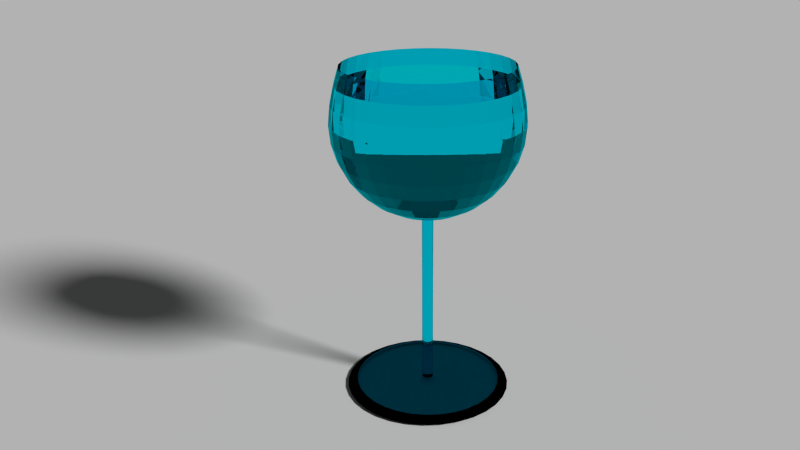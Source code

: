 # Source: glass.blend  (saved by Blender 2.76.0; exported with 4.5.12 LTS)
import bpy
from mathutils import Matrix  # noqa: F401  (used for matrix-valued properties, if any)

bpy.ops.wm.read_factory_settings(use_empty=True)
scene = bpy.context.scene
scene.name = 'Scene'

# ---- collections
col_collection_1 = bpy.data.collections.new('Collection 1'); scene.collection.children.link(col_collection_1)

# ---- materials (node trees are filled in below, after node groups)
mat_material_001 = bpy.data.materials.new('Material.001')
mat_material_001.alpha_threshold = 0.0
mat_material_001.roughness = 0.5

# ---- material node trees
mat_material_001.use_nodes = True; mat_material_001.node_tree.nodes.clear()
_N = mat_material_001.node_tree.nodes; _L = mat_material_001.node_tree.links
n0 = _N.new('ShaderNodeOutputMaterial'); n0.name = 'Material Output'; n0.location = (300, 300)
n1 = _N.new('ShaderNodeBsdfGlass'); n1.name = 'Glass BSDF'; n1.location = (10, 300)
n1.distribution = 'BECKMANN'
n1.inputs[0].default_value = (0.0, 0.8771, 1.0, 1.0)
n1.inputs[2].default_value = 1.45
_L.new(n1.outputs[0], n0.inputs[0])
n0.is_active_output = True

# ---- world
world_world = bpy.data.worlds.new('World'); scene.world = world_world
world_world.color = (0.05088, 0.05088, 0.05088)
world_world.use_sun_shadow = False
world_world.sun_shadow_jitter_overblur = 0.0
world_world.cycles.sampling_method = 'MANUAL'
world_world.cycles.sample_map_resolution = 256

# ---- cameras
cam_camera = bpy.data.cameras.new('Camera')
cam_camera.clip_end = 100.0
cam_camera.lens = 35.0
cam_camera.sensor_width = 32.0
cam_camera.sensor_height = 18.0
cam_camera.ortho_scale = 7.314
cam_camera.dof.focus_distance = 0.0

# ---- lights
light_lamp = bpy.data.lights.new('Lamp', 'SUN')
light_lamp.transmission_factor = 0.0
light_lamp.cutoff_distance = 30.0
light_lamp.angle = 0.1993
light_lamp.energy = 3.0
light_lamp.shadow_buffer_clip_start = 1.001
light_lamp.shadow_soft_size = 0.1
light_lamp.shadow_cascade_max_distance = 1000.0
light_lamp.cycles.use_multiple_importance_sampling = False

# ---- meshes
me_plane = bpy.data.meshes.new('Plane')
me_plane.from_pydata([(-1.0, -1.0, 0.0), (1.0, -1.0, 0.0), (-1.0, 1.0, 0.0), (1.0, 1.0, 0.0)], [], [(0, 1, 3, 2)])
me_plane.use_remesh_preserve_volume = False
me_plane.use_remesh_preserve_attributes = False
me_plane.use_mirror_vertex_groups = False
me_plane.update()
me_cylinder = bpy.data.meshes.new('Cylinder')
me_cylinder.from_pydata([(0.0, 1.0, -1.0), (0.0, 1.0, 1.0), (0.1951, 0.9808, -1.0), (0.1951, 0.9808, 1.0), (0.3827, 0.9239, -1.0), (0.3827, 0.9239, 1.0), (0.5556, 0.8315, -1.0), (0.5556, 0.8315, 1.0), (0.7071, 0.7071, -1.0), (0.7071, 0.7071, 1.0), (0.8315, 0.5556, -1.0), (0.8315, 0.5556, 1.0), (0.9239, 0.3827, -1.0), (0.9239, 0.3827, 1.0), (0.9808, 0.1951, -1.0), (0.9808, 0.1951, 1.0), (1.0, 7.55e-08, -1.0), (1.0, 7.55e-08, 1.0), (0.9808, -0.1951, -1.0), (0.9808, -0.1951, 1.0), (0.9239, -0.3827, -1.0), (0.9239, -0.3827, 1.0), (0.8315, -0.5556, -1.0), (0.8315, -0.5556, 1.0), (0.7071, -0.7071, -1.0), (0.7071, -0.7071, 1.0), (0.5556, -0.8315, -1.0), (0.5556, -0.8315, 1.0), (0.3827, -0.9239, -1.0), (0.3827, -0.9239, 1.0), (0.1951, -0.9808, -1.0), (0.1951, -0.9808, 1.0), (-3.258e-07, -1.0, -1.0), (-3.258e-07, -1.0, 1.0), (-0.1951, -0.9808, -1.0), (-0.1951, -0.9808, 1.0), (-0.3827, -0.9239, -1.0), (-0.3827, -0.9239, 1.0), (-0.5556, -0.8315, -1.0), (-0.5556, -0.8315, 1.0), (-0.7071, -0.7071, -1.0), (-0.7071, -0.7071, 1.0), (-0.8315, -0.5556, -1.0), (-0.8315, -0.5556, 1.0), (-0.9239, -0.3827, -1.0), (-0.9239, -0.3827, 1.0), (-0.9808, -0.1951, -1.0), (-0.9808, -0.1951, 1.0), (-1.0, 9.656e-07, -1.0), (-1.0, 9.656e-07, 1.0), (-0.9808, 0.1951, -1.0), (-0.9808, 0.1951, 1.0), (-0.9239, 0.3827, -1.0), (-0.9239, 0.3827, 1.0), (-0.8315, 0.5556, -1.0), (-0.8315, 0.5556, 1.0), (-0.7071, 0.7071, -1.0), (-0.7071, 0.7071, 1.0), (-0.5556, 0.8315, -1.0), (-0.5556, 0.8315, 1.0), (-0.3827, 0.9239, -1.0), (-0.3827, 0.9239, 1.0), (-0.1951, 0.9808, -1.0), (-0.1951, 0.9808, 1.0), (-1.437e-06, 13.1, -1.0), (2.556, 12.85, -1.0), (5.013, 12.1, -1.0), (7.278, 10.89, -1.0), (9.263, 9.263, -1.0), (10.89, 7.278, -1.0), (12.1, 5.013, -1.0), (12.85, 2.556, -1.0), (13.1, -2.459e-06, -1.0), (12.85, -2.556, -1.0), (12.1, -5.013, -1.0), (10.89, -7.278, -1.0), (9.263, -9.263, -1.0), (7.278, -10.89, -1.0), (5.013, -12.1, -1.0), (2.556, -12.85, -1.0), (-5.705e-06, -13.1, -1.0), (-2.556, -12.85, -1.0), (-5.013, -12.1, -1.0), (-7.278, -10.89, -1.0), (-9.263, -9.263, -1.0), (-10.89, -7.278, -1.0), (-12.1, -5.013, -1.0), (-12.85, -2.556, -1.0), (-13.1, 9.201e-06, -1.0), (-12.85, 2.556, -1.0), (-12.1, 5.013, -1.0), (-10.89, 7.278, -1.0), (-9.263, 9.263, -1.0), (-7.278, 10.89, -1.0), (-5.013, 12.1, -1.0), (-2.556, 12.85, -1.0), (-1.437e-06, 13.1, -1.048), (2.556, 12.85, -1.048), (5.013, 12.1, -1.048), (7.278, 10.89, -1.048), (9.263, 9.263, -1.048), (10.89, 7.278, -1.048), (12.1, 5.013, -1.048), (12.85, 2.556, -1.048), (13.1, -2.459e-06, -1.048), (12.85, -2.556, -1.048), (12.1, -5.013, -1.048), (10.89, -7.278, -1.048), (9.263, -9.263, -1.048), (7.278, -10.89, -1.048), (5.013, -12.1, -1.048), (2.556, -12.85, -1.048), (-5.705e-06, -13.1, -1.048), (-2.556, -12.85, -1.048), (-5.013, -12.1, -1.048), (-7.278, -10.89, -1.048), (-9.263, -9.263, -1.048), (-10.89, -7.278, -1.048), (-12.1, -5.013, -1.048), (-12.85, -2.556, -1.048), (-13.1, 9.201e-06, -1.048), (-12.85, 2.556, -1.048), (-12.1, 5.013, -1.048), (-10.89, 7.278, -1.048), (-9.263, 9.263, -1.048), (-7.278, 10.89, -1.048), (-5.013, 12.1, -1.048), (-2.556, 12.85, -1.048), (-1.676e-06, 14.85, -1.048), (2.897, 14.56, -1.048), (5.682, 13.72, -1.048), (8.249, 12.34, -1.048), (10.5, 10.5, -1.048), (12.34, 8.249, -1.048), (13.72, 5.682, -1.048), (14.56, 2.897, -1.048), (14.85, -2.843e-06, -1.048), (14.56, -2.897, -1.048), (13.72, -5.682, -1.048), (12.34, -8.249, -1.048), (10.5, -10.5, -1.048), (8.249, -12.34, -1.048), (5.682, -13.72, -1.048), (2.897, -14.56, -1.048), (-6.514e-06, -14.85, -1.048), (-2.897, -14.56, -1.048), (-5.682, -13.72, -1.048), (-8.249, -12.34, -1.048), (-10.5, -10.5, -1.048), (-12.34, -8.249, -1.048), (-13.72, -5.682, -1.048), (-14.56, -2.896, -1.048), (-14.85, 1.037e-05, -1.048), (-14.56, 2.897, -1.048), (-13.72, 5.682, -1.048), (-12.34, 8.249, -1.048), (-10.5, 10.5, -1.048), (-8.249, 12.34, -1.048), (-5.682, 13.72, -1.048), (-2.896, 14.56, -1.048), (15.38, 0.0, 2.129), (16.32, 0.0, 1.952), (16.64, 0.0, 1.769), (16.32, 0.0, 1.585), (15.38, 0.0, 1.409), (13.84, 0.0, 1.246), (11.77, 0.0, 1.103), (9.247, 0.0, 0.9861), (6.369, 0.0, 0.8991), (3.247, 0.0, 0.8456), (-1.608e-06, 0.0, 0.8275), (15.08, -3.0, 2.129), (16.01, -3.185, 1.952), (16.32, -3.247, 1.769), (16.01, -3.185, 1.585), (15.08, -3.0, 1.409), (13.57, -2.7, 1.246), (11.54, -2.296, 1.103), (9.069, -1.804, 0.9861), (6.247, -1.243, 0.8991), (3.185, -0.6334, 0.8456), (14.21, -5.884, 2.129), (15.08, -6.247, 1.952), (15.38, -6.369, 1.769), (15.08, -6.247, 1.585), (14.21, -5.884, 1.409), (12.78, -5.296, 1.246), (10.87, -4.504, 1.103), (8.543, -3.538, 0.9861), (5.884, -2.437, 0.8991), (3.0, -1.243, 0.8456), (12.78, -8.543, 2.129), (13.57, -9.069, 1.952), (13.84, -9.247, 1.769), (13.57, -9.069, 1.585), (12.78, -8.543, 1.409), (11.51, -7.688, 1.246), (9.785, -6.538, 1.103), (7.688, -5.137, 0.9861), (5.296, -3.538, 0.8991), (2.7, -1.804, 0.8456), (10.87, -10.87, 2.129), (11.54, -11.54, 1.952), (11.77, -11.77, 1.769), (11.54, -11.54, 1.585), (10.87, -10.87, 1.409), (9.785, -9.785, 1.246), (8.322, -8.322, 1.103), (6.538, -6.538, 0.9861), (4.504, -4.504, 0.8991), (2.296, -2.296, 0.8456), (8.543, -12.78, 2.129), (9.069, -13.57, 1.952), (9.247, -13.84, 1.769), (9.069, -13.57, 1.585), (8.543, -12.78, 1.409), (7.688, -11.51, 1.246), (6.538, -9.785, 1.103), (5.137, -7.688, 0.9861), (3.538, -5.296, 0.8991), (1.804, -2.7, 0.8456), (5.884, -14.21, 2.129), (6.247, -15.08, 1.952), (6.369, -15.38, 1.769), (6.247, -15.08, 1.585), (5.884, -14.21, 1.409), (5.296, -12.78, 1.246), (4.504, -10.87, 1.103), (3.538, -8.543, 0.9861), (2.437, -5.884, 0.8991), (1.243, -3.0, 0.8456), (3.0, -15.08, 2.129), (3.185, -16.01, 1.952), (3.247, -16.32, 1.769), (3.185, -16.01, 1.585), (3.0, -15.08, 1.409), (2.7, -13.57, 1.246), (2.296, -11.54, 1.103), (1.804, -9.069, 0.9861), (1.243, -6.247, 0.8991), (0.6334, -3.185, 0.8456), (-7.536e-07, -15.38, 2.129), (-2.738e-06, -16.32, 1.952), (-2.49e-06, -16.64, 1.769), (-2.738e-06, -16.32, 1.585), (-9.566e-09, -15.38, 1.409), (-1.746e-06, -13.84, 1.246), (-1.498e-06, -11.77, 1.103), (-1.87e-06, -9.247, 0.9861), (-1.25e-06, -6.369, 0.8991), (-1.312e-06, -3.247, 0.8456), (-3.0, -15.08, 2.129), (-3.185, -16.01, 1.952), (-3.247, -16.32, 1.769), (-3.185, -16.01, 1.585), (-3.0, -15.08, 1.409), (-2.7, -13.57, 1.246), (-2.296, -11.54, 1.103), (-1.804, -9.069, 0.9861), (-1.243, -6.247, 0.8991), (-0.6334, -3.185, 0.8456), (-5.884, -14.21, 2.129), (-6.247, -15.08, 1.952), (-6.369, -15.38, 1.769), (-6.247, -15.08, 1.585), (-5.884, -14.21, 1.409), (-5.296, -12.78, 1.246), (-4.504, -10.87, 1.103), (-3.538, -8.543, 0.9861), (-2.437, -5.884, 0.8991), (-1.243, -3.0, 0.8456), (-8.543, -12.78, 2.129), (-9.069, -13.57, 1.952), (-9.247, -13.84, 1.769), (-9.069, -13.57, 1.585), (-8.543, -12.78, 1.409), (-7.688, -11.51, 1.246), (-6.538, -9.785, 1.103), (-5.137, -7.688, 0.9861), (-3.538, -5.296, 0.8991), (-1.804, -2.7, 0.8456), (-10.87, -10.87, 2.129), (-11.54, -11.54, 1.952), (-11.77, -11.77, 1.769), (-11.54, -11.54, 1.585), (-10.87, -10.87, 1.409), (-9.785, -9.785, 1.246), (-8.322, -8.322, 1.103), (-6.538, -6.538, 0.9861), (-4.504, -4.504, 0.8991), (-2.296, -2.296, 0.8456), (-12.78, -8.543, 2.129), (-13.57, -9.069, 1.952), (-13.84, -9.247, 1.769), (-13.57, -9.069, 1.585), (-12.78, -8.543, 1.409), (-11.51, -7.688, 1.246), (-9.785, -6.538, 1.103), (-7.688, -5.137, 0.9861), (-5.296, -3.538, 0.8991), (-2.7, -1.804, 0.8456), (-14.21, -5.884, 2.129), (-15.08, -6.247, 1.952), (-15.38, -6.369, 1.769), (-15.08, -6.247, 1.585), (-14.21, -5.884, 1.409), (-12.78, -5.296, 1.246), (-10.87, -4.504, 1.103), (-8.543, -3.538, 0.9861), (-5.884, -2.437, 0.8991), (-3.0, -1.243, 0.8456), (-15.08, -3.0, 2.129), (-16.01, -3.185, 1.952), (-16.32, -3.247, 1.769), (-16.01, -3.185, 1.585), (-15.08, -3.0, 1.409), (-13.57, -2.7, 1.246), (-11.54, -2.296, 1.103), (-9.069, -1.804, 0.9861), (-6.247, -1.243, 0.8991), (-3.185, -0.6334, 0.8456), (-15.38, -1.058e-06, 2.129), (-16.32, 1.422e-06, 1.952), (-16.64, 1.67e-06, 1.769), (-16.32, 1.422e-06, 1.585), (-15.38, -1.058e-06, 1.409), (-13.84, 1.422e-06, 1.246), (-11.77, 4.3e-07, 1.103), (-9.247, 1.82e-07, 0.9861), (-6.369, -6.597e-08, 0.8991), (-3.247, -6.597e-08, 0.8456), (-15.08, 3.0, 2.129), (-16.01, 3.185, 1.952), (-16.32, 3.247, 1.769), (-16.01, 3.185, 1.585), (-15.08, 3.0, 1.409), (-13.57, 2.7, 1.246), (-11.54, 2.296, 1.103), (-9.069, 1.804, 0.9861), (-6.247, 1.243, 0.8991), (-3.185, 0.6334, 0.8456), (-14.21, 5.884, 2.129), (-15.08, 6.247, 1.952), (-15.38, 6.369, 1.769), (-15.08, 6.247, 1.585), (-14.21, 5.884, 1.409), (-12.78, 5.296, 1.246), (-10.87, 4.504, 1.103), (-8.543, 3.538, 0.9861), (-5.884, 2.437, 0.8991), (-3.0, 1.243, 0.8456), (-12.78, 8.543, 2.129), (-13.57, 9.069, 1.952), (-13.84, 9.247, 1.769), (-13.57, 9.069, 1.585), (-12.78, 8.543, 1.409), (-11.51, 7.688, 1.246), (-9.785, 6.538, 1.103), (-7.688, 5.137, 0.9861), (-5.296, 3.538, 0.8991), (-2.7, 1.804, 0.8456), (-10.87, 10.87, 2.129), (-11.54, 11.54, 1.952), (-11.77, 11.77, 1.769), (-11.54, 11.54, 1.585), (-10.87, 10.87, 1.409), (-9.785, 9.785, 1.246), (-8.322, 8.322, 1.103), (-6.538, 6.538, 0.9861), (-4.504, 4.504, 0.8991), (-2.296, 2.296, 0.8456), (-8.543, 12.78, 2.129), (-9.069, 13.57, 1.952), (-9.247, 13.84, 1.769), (-9.069, 13.57, 1.585), (-8.543, 12.78, 1.409), (-7.688, 11.51, 1.246), (-6.538, 9.785, 1.103), (-5.137, 7.688, 0.9861), (-3.538, 5.296, 0.8991), (-1.804, 2.7, 0.8456), (-5.884, 14.21, 2.129), (-6.247, 15.08, 1.952), (-6.369, 15.38, 1.769), (-6.247, 15.08, 1.585), (-5.884, 14.21, 1.409), (-5.296, 12.78, 1.246), (-4.504, 10.87, 1.103), (-3.538, 8.543, 0.9861), (-2.437, 5.884, 0.8991), (-1.243, 3.0, 0.8456), (-3.0, 15.08, 2.129), (-3.185, 16.01, 1.952), (-3.247, 16.32, 1.769), (-3.185, 16.01, 1.585), (-3.0, 15.08, 1.409), (-2.7, 13.57, 1.246), (-2.296, 11.54, 1.103), (-1.804, 9.069, 0.9861), (-1.243, 6.247, 0.8991), (-0.6334, 3.185, 0.8456), (-1.498e-06, 15.38, 2.129), (2.222e-06, 16.32, 1.952), (1.478e-06, 16.64, 1.769), (2.222e-06, 16.32, 1.585), (-1.498e-06, 15.38, 1.409), (1.478e-06, 13.84, 1.246), (7.344e-07, 11.77, 1.103), (-5.056e-07, 9.247, 0.9861), (-3.816e-07, 6.369, 0.8991), (-1.436e-06, 3.247, 0.8456), (3.0, 15.08, 2.129), (3.185, 16.01, 1.952), (3.247, 16.32, 1.769), (3.185, 16.01, 1.585), (3.0, 15.08, 1.409), (2.7, 13.57, 1.246), (2.296, 11.54, 1.103), (1.804, 9.069, 0.9861), (1.243, 6.247, 0.8991), (0.6334, 3.185, 0.8456), (5.884, 14.21, 2.129), (6.247, 15.08, 1.952), (6.369, 15.38, 1.769), (6.247, 15.08, 1.585), (5.884, 14.21, 1.409), (5.296, 12.78, 1.246), (4.504, 10.87, 1.103), (3.538, 8.543, 0.9861), (2.437, 5.884, 0.8991), (1.243, 3.0, 0.8456), (8.543, 12.78, 2.129), (9.069, 13.57, 1.952), (9.247, 13.84, 1.769), (9.069, 13.57, 1.585), (8.543, 12.78, 1.409), (7.688, 11.51, 1.246), (6.538, 9.785, 1.103), (5.137, 7.688, 0.9861), (3.538, 5.296, 0.8991), (1.804, 2.7, 0.8456), (10.87, 10.87, 2.129), (11.54, 11.54, 1.952), (11.77, 11.77, 1.769), (11.54, 11.54, 1.585), (10.87, 10.87, 1.409), (9.785, 9.785, 1.246), (8.322, 8.322, 1.103), (6.538, 6.538, 0.9861), (4.504, 4.504, 0.8991), (2.296, 2.296, 0.8456), (12.78, 8.543, 2.129), (13.57, 9.069, 1.952), (13.84, 9.246, 1.769), (13.57, 9.069, 1.585), (12.78, 8.543, 1.409), (11.51, 7.688, 1.246), (9.785, 6.538, 1.103), (7.688, 5.137, 0.9861), (5.296, 3.538, 0.8991), (2.7, 1.804, 0.8456), (14.21, 5.884, 2.129), (15.08, 6.247, 1.952), (15.38, 6.369, 1.769), (15.08, 6.247, 1.585), (14.21, 5.884, 1.409), (12.78, 5.296, 1.246), (10.87, 4.504, 1.103), (8.543, 3.538, 0.9861), (5.884, 2.437, 0.8991), (3.0, 1.243, 0.8456), (15.08, 3.0, 2.129), (16.01, 3.185, 1.952), (16.32, 3.247, 1.769), (16.01, 3.185, 1.585), (15.08, 3.0, 1.409), (13.57, 2.7, 1.246), (11.54, 2.296, 1.103), (9.069, 1.804, 0.9861), (6.247, 1.243, 0.8991), (3.185, 0.6334, 0.8456), (15.38, 0.0, 2.129), (16.32, 0.0, 1.952), (15.08, -3.0, 2.129), (16.01, -3.185, 1.952), (14.21, -5.884, 2.129), (15.08, -6.247, 1.952), (12.78, -8.543, 2.129), (13.57, -9.069, 1.952), (10.87, -10.87, 2.129), (11.54, -11.54, 1.952), (8.543, -12.78, 2.129), (9.069, -13.57, 1.952), (5.884, -14.21, 2.129), (6.247, -15.08, 1.952), (3.0, -15.08, 2.129), (3.185, -16.01, 1.952), (-7.536e-07, -15.38, 2.129), (-2.738e-06, -16.32, 1.952), (-3.0, -15.08, 2.129), (-3.185, -16.01, 1.952), (-5.884, -14.21, 2.129), (-6.247, -15.08, 1.952), (-8.543, -12.78, 2.129), (-9.069, -13.57, 1.952), (-10.87, -10.87, 2.129), (-11.54, -11.54, 1.952), (-12.78, -8.543, 2.129), (-13.57, -9.069, 1.952), (-14.21, -5.884, 2.129), (-15.08, -6.247, 1.952), (-15.08, -3.0, 2.129), (-16.01, -3.185, 1.952), (-15.38, -1.058e-06, 2.129), (-16.32, 1.422e-06, 1.952), (-15.08, 3.0, 2.129), (-16.01, 3.185, 1.952), (-14.21, 5.884, 2.129), (-15.08, 6.247, 1.952), (-12.78, 8.543, 2.129), (-13.57, 9.069, 1.952), (-10.87, 10.87, 2.129), (-11.54, 11.54, 1.952), (-8.543, 12.78, 2.129), (-9.069, 13.57, 1.952), (-5.884, 14.21, 2.129), (-6.247, 15.08, 1.952), (-3.0, 15.08, 2.129), (-3.185, 16.01, 1.952), (-1.498e-06, 15.38, 2.129), (2.222e-06, 16.32, 1.952), (3.0, 15.08, 2.129), (3.185, 16.01, 1.952), (5.884, 14.21, 2.129), (6.247, 15.08, 1.952), (8.543, 12.78, 2.129), (9.069, 13.57, 1.952), (10.87, 10.87, 2.129), (11.54, 11.54, 1.952), (12.78, 8.543, 2.129), (13.57, 9.069, 1.952), (14.21, 5.884, 2.129), (15.08, 6.247, 1.952), (15.08, 3.0, 2.129), (16.01, 3.185, 1.952), (14.68, 2.055e-06, 2.304), (15.59, 2.055e-06, 2.135), (14.4, -2.865, 2.304), (15.29, -3.041, 2.135), (13.57, -5.619, 2.304), (14.4, -5.965, 2.135), (12.21, -8.158, 2.304), (12.96, -8.66, 2.135), (10.38, -10.38, 2.304), (11.02, -11.02, 2.135), (8.158, -12.21, 2.304), (8.66, -12.96, 2.135), (5.619, -13.57, 2.304), (5.965, -14.4, 2.135), (2.865, -14.4, 2.304), (3.041, -15.29, 2.135), (-7.475e-07, -14.68, 2.304), (-2.642e-06, -15.59, 2.135), (-2.865, -14.4, 2.304), (-3.041, -15.29, 2.135), (-5.619, -13.57, 2.304), (-5.965, -14.4, 2.135), (-8.158, -12.21, 2.304), (-8.66, -12.96, 2.135), (-10.38, -10.38, 2.304), (-11.02, -11.02, 2.135), (-12.21, -8.158, 2.304), (-12.96, -8.66, 2.135), (-13.57, -5.619, 2.304), (-14.4, -5.965, 2.135), (-14.4, -2.865, 2.304), (-15.29, -3.041, 2.135), (-14.68, 1.045e-06, 2.304), (-15.59, 3.413e-06, 2.135), (-14.4, 2.865, 2.304), (-15.29, 3.041, 2.135), (-13.57, 5.619, 2.304), (-14.4, 5.965, 2.135), (-12.21, 8.158, 2.304), (-12.96, 8.66, 2.135), (-10.38, 10.38, 2.304), (-11.02, 11.02, 2.135), (-8.158, 12.21, 2.304), (-8.66, 12.96, 2.135), (-5.619, 13.57, 2.304), (-5.965, 14.4, 2.135), (-2.865, 14.4, 2.304), (-3.041, 15.29, 2.135), (-1.458e-06, 14.68, 2.304), (2.095e-06, 15.59, 2.135), (2.865, 14.4, 2.304), (3.041, 15.29, 2.135), (5.619, 13.57, 2.304), (5.965, 14.4, 2.135), (8.158, 12.21, 2.304), (8.66, 12.96, 2.135), (10.38, 10.38, 2.304), (11.02, 11.02, 2.135), (12.21, 8.158, 2.304), (12.96, 8.66, 2.135), (13.57, 5.619, 2.304), (14.4, 5.965, 2.135), (14.4, 2.865, 2.304), (15.29, 3.041, 2.135)], [], [(0, 1, 3, 2), (2, 3, 5, 4), (4, 5, 7, 6), (6, 7, 9, 8), (8, 9, 11, 10), (10, 11, 13, 12), (12, 13, 15, 14), (14, 15, 17, 16), (16, 17, 19, 18), (18, 19, 21, 20), (20, 21, 23, 22), (22, 23, 25, 24), (24, 25, 27, 26), (26, 27, 29, 28), (28, 29, 31, 30), (30, 31, 33, 32), (32, 33, 35, 34), (34, 35, 37, 36), (36, 37, 39, 38), (38, 39, 41, 40), (40, 41, 43, 42), (42, 43, 45, 44), (44, 45, 47, 46), (46, 47, 49, 48), (48, 49, 51, 50), (50, 51, 53, 52), (52, 53, 55, 54), (54, 55, 57, 56), (56, 57, 59, 58), (58, 59, 61, 60), (3, 1, 63, 61, 59, 57, 55, 53, 51, 49, 47, 45, 43, 41, 39, 37, 35, 33, 31, 29, 27, 25, 23, 21, 19, 17, 15, 13, 11, 9, 7, 5), (62, 63, 1, 0), (60, 61, 63, 62), (18, 20, 74, 73), (76, 77, 109, 108), (36, 38, 83, 82), (54, 56, 92, 91), (10, 12, 70, 69), (28, 30, 79, 78), (46, 48, 88, 87), (2, 4, 66, 65), (20, 22, 75, 74), (38, 40, 84, 83), (56, 58, 93, 92), (12, 14, 71, 70), (30, 32, 80, 79), (48, 50, 89, 88), (4, 6, 67, 66), (22, 24, 76, 75), (40, 42, 85, 84), (58, 60, 94, 93), (14, 16, 72, 71), (32, 34, 81, 80), (50, 52, 90, 89), (6, 8, 68, 67), (24, 26, 77, 76), (42, 44, 86, 85), (60, 62, 95, 94), (16, 18, 73, 72), (34, 36, 82, 81), (52, 54, 91, 90), (8, 10, 69, 68), (26, 28, 78, 77), (44, 46, 87, 86), (0, 2, 65, 64), (62, 0, 64, 95), (111, 112, 144, 143), (90, 91, 123, 122), (77, 78, 110, 109), (64, 65, 97, 96), (91, 92, 124, 123), (78, 79, 111, 110), (65, 66, 98, 97), (92, 93, 125, 124), (79, 80, 112, 111), (66, 67, 99, 98), (93, 94, 126, 125), (80, 81, 113, 112), (67, 68, 100, 99), (94, 95, 127, 126), (81, 82, 114, 113), (68, 69, 101, 100), (95, 64, 96, 127), (82, 83, 115, 114), (69, 70, 102, 101), (83, 84, 116, 115), (70, 71, 103, 102), (84, 85, 117, 116), (71, 72, 104, 103), (85, 86, 118, 117), (72, 73, 105, 104), (86, 87, 119, 118), (73, 74, 106, 105), (87, 88, 120, 119), (74, 75, 107, 106), (88, 89, 121, 120), (75, 76, 108, 107), (89, 90, 122, 121), (128, 129, 130, 131, 132, 133, 134, 135, 136, 137, 138, 139, 140, 141, 142, 143, 144, 145, 146, 147, 148, 149, 150, 151, 152, 153, 154, 155, 156, 157, 158, 159), (98, 99, 131, 130), (125, 126, 158, 157), (112, 113, 145, 144), (99, 100, 132, 131), (126, 127, 159, 158), (113, 114, 146, 145), (100, 101, 133, 132), (127, 96, 128, 159), (114, 115, 147, 146), (101, 102, 134, 133), (115, 116, 148, 147), (102, 103, 135, 134), (116, 117, 149, 148), (103, 104, 136, 135), (117, 118, 150, 149), (104, 105, 137, 136), (118, 119, 151, 150), (105, 106, 138, 137), (119, 120, 152, 151), (106, 107, 139, 138), (120, 121, 153, 152), (107, 108, 140, 139), (121, 122, 154, 153), (108, 109, 141, 140), (122, 123, 155, 154), (109, 110, 142, 141), (96, 97, 129, 128), (123, 124, 156, 155), (110, 111, 143, 142), (97, 98, 130, 129), (124, 125, 157, 156), (167, 166, 177, 178), (168, 167, 178, 179), (192, 182, 486, 488), (169, 168, 179, 180), (162, 161, 172, 173), (163, 162, 173, 174), (164, 163, 174, 175), (165, 164, 175, 176), (166, 165, 176, 177), (177, 176, 186, 187), (178, 177, 187, 188), (179, 178, 188, 189), (222, 212, 492, 494), (180, 179, 189, 190), (173, 172, 182, 183), (174, 173, 183, 184), (175, 174, 184, 185), (176, 175, 185, 186), (184, 183, 193, 194), (185, 184, 194, 195), (186, 185, 195, 196), (187, 186, 196, 197), (188, 187, 197, 198), (189, 188, 198, 199), (442, 432, 536, 538), (190, 189, 199, 200), (183, 182, 192, 193), (198, 197, 207, 208), (199, 198, 208, 209), (332, 322, 514, 516), (200, 199, 209, 210), (193, 192, 202, 203), (194, 193, 203, 204), (195, 194, 204, 205), (196, 195, 205, 206), (197, 196, 206, 207), (204, 203, 213, 214), (205, 204, 214, 215), (206, 205, 215, 216), (207, 206, 216, 217), (208, 207, 217, 218), (209, 208, 218, 219), (401, 411, 531, 529), (210, 209, 219, 220), (203, 202, 212, 213), (218, 217, 227, 228), (219, 218, 228, 229), (291, 301, 509, 507), (220, 219, 229, 230), (213, 212, 222, 223), (214, 213, 223, 224), (215, 214, 224, 225), (216, 215, 225, 226), (217, 216, 226, 227), (225, 224, 234, 235), (226, 225, 235, 236), (227, 226, 236, 237), (228, 227, 237, 238), (229, 228, 238, 239), (181, 191, 487, 485), (230, 229, 239, 240), (223, 222, 232, 233), (224, 223, 233, 234), (239, 238, 248, 249), (211, 221, 493, 491), (240, 239, 249, 250), (233, 232, 242, 243), (234, 233, 243, 244), (235, 234, 244, 245), (236, 235, 245, 246), (237, 236, 246, 247), (238, 237, 247, 248), (245, 244, 254, 255), (246, 245, 255, 256), (247, 246, 256, 257), (248, 247, 257, 258), (249, 248, 258, 259), (431, 441, 537, 535), (250, 249, 259, 260), (243, 242, 252, 253), (244, 243, 253, 254), (259, 258, 268, 269), (321, 331, 515, 513), (260, 259, 269, 270), (253, 252, 262, 263), (254, 253, 263, 264), (255, 254, 264, 265), (256, 255, 265, 266), (257, 256, 266, 267), (258, 257, 267, 268), (266, 265, 275, 276), (267, 266, 276, 277), (268, 267, 277, 278), (269, 268, 278, 279), (452, 442, 538, 540), (270, 269, 279, 280), (263, 262, 272, 273), (264, 263, 273, 274), (265, 264, 274, 275), (280, 279, 289, 290), (273, 272, 282, 283), (274, 273, 283, 284), (275, 274, 284, 285), (276, 275, 285, 286), (277, 276, 286, 287), (278, 277, 287, 288), (279, 278, 288, 289), (251, 261, 501, 499), (287, 286, 296, 297), (288, 287, 297, 298), (289, 288, 298, 299), (342, 332, 516, 518), (290, 289, 299, 300), (283, 282, 292, 293), (284, 283, 293, 294), (285, 284, 294, 295), (286, 285, 295, 296), (293, 292, 302, 303), (294, 293, 303, 304), (295, 294, 304, 305), (296, 295, 305, 306), (297, 296, 306, 307), (298, 297, 307, 308), (299, 298, 308, 309), (361, 371, 523, 521), (300, 299, 309, 310), (307, 306, 316, 317), (308, 307, 317, 318), (309, 308, 318, 319), (232, 222, 494, 496), (310, 309, 319, 320), (303, 302, 312, 313), (304, 303, 313, 314), (305, 304, 314, 315), (306, 305, 315, 316), (314, 313, 323, 324), (315, 314, 324, 325), (316, 315, 325, 326), (317, 316, 326, 327), (318, 317, 327, 328), (319, 318, 328, 329), (262, 252, 500, 502), (320, 319, 329, 330), (313, 312, 322, 323), (328, 327, 337, 338), (329, 328, 338, 339), (372, 362, 522, 524), (330, 329, 339, 340), (323, 322, 332, 333), (324, 323, 333, 334), (325, 324, 334, 335), (326, 325, 335, 336), (327, 326, 336, 337), (334, 333, 343, 344), (335, 334, 344, 345), (336, 335, 345, 346), (337, 336, 346, 347), (338, 337, 347, 348), (339, 338, 348, 349), (441, 451, 539, 537), (340, 339, 349, 350), (333, 332, 342, 343), (348, 347, 357, 358), (349, 348, 358, 359), (331, 341, 517, 515), (350, 349, 359, 360), (343, 342, 352, 353), (344, 343, 353, 354), (345, 344, 354, 355), (346, 345, 355, 356), (347, 346, 356, 357), (355, 354, 364, 365), (356, 355, 365, 366), (357, 356, 366, 367), (358, 357, 367, 368), (359, 358, 368, 369), (221, 231, 495, 493), (360, 359, 369, 370), (353, 352, 362, 363), (354, 353, 363, 364), (369, 368, 378, 379), (412, 402, 530, 532), (370, 369, 379, 380), (363, 362, 372, 373), (364, 363, 373, 374), (365, 364, 374, 375), (366, 365, 375, 376), (367, 366, 376, 377), (368, 367, 377, 378), (376, 375, 385, 386), (377, 376, 386, 387), (378, 377, 387, 388), (379, 378, 388, 389), (272, 262, 502, 504), (380, 379, 389, 390), (373, 372, 382, 383), (374, 373, 383, 384), (375, 374, 384, 385), (302, 292, 508, 510), (390, 389, 399, 400), (383, 382, 392, 393), (384, 383, 393, 394), (385, 384, 394, 395), (386, 385, 395, 396), (387, 386, 396, 397), (388, 387, 397, 398), (389, 388, 398, 399), (396, 395, 405, 406), (397, 396, 406, 407), (398, 397, 407, 408), (399, 398, 408, 409), (382, 372, 524, 526), (400, 399, 409, 410), (393, 392, 402, 403), (394, 393, 403, 404), (395, 394, 404, 405), (410, 409, 419, 420), (403, 402, 412, 413), (404, 403, 413, 414), (405, 404, 414, 415), (406, 405, 415, 416), (407, 406, 416, 417), (408, 407, 417, 418), (409, 408, 418, 419), (161, 472, 544, 482), (417, 416, 426, 427), (418, 417, 427, 428), (419, 418, 428, 429), (261, 271, 503, 501), (420, 419, 429, 430), (413, 412, 422, 423), (414, 413, 423, 424), (415, 414, 424, 425), (416, 415, 425, 426), (423, 422, 432, 433), (424, 423, 433, 434), (425, 424, 434, 435), (426, 425, 435, 436), (427, 426, 436, 437), (428, 427, 437, 438), (429, 428, 438, 439), (371, 381, 525, 523), (430, 429, 439, 440), (437, 436, 446, 447), (438, 437, 447, 448), (439, 438, 448, 449), (312, 302, 510, 512), (440, 439, 449, 450), (433, 432, 442, 443), (434, 433, 443, 444), (435, 434, 444, 445), (436, 435, 445, 446), (444, 443, 453, 454), (445, 444, 454, 455), (446, 445, 455, 456), (447, 446, 456, 457), (448, 447, 457, 458), (449, 448, 458, 459), (202, 192, 488, 490), (450, 449, 459, 460), (443, 442, 452, 453), (458, 457, 467, 468), (459, 458, 468, 469), (271, 281, 505, 503), (460, 459, 469, 470), (453, 452, 462, 463), (454, 453, 463, 464), (455, 454, 464, 465), (456, 455, 465, 466), (457, 456, 466, 467), (465, 464, 474, 475), (466, 465, 475, 476), (467, 466, 476, 477), (468, 467, 477, 478), (469, 468, 478, 479), (422, 412, 532, 534), (470, 469, 479, 480), (463, 462, 472, 473), (464, 463, 473, 474), (170, 169, 180), (170, 180, 190), (170, 190, 200), (170, 200, 210), (170, 210, 220), (170, 220, 230), (170, 230, 240), (170, 240, 250), (170, 250, 260), (170, 260, 270), (170, 270, 280), (170, 280, 290), (170, 290, 300), (170, 300, 310), (170, 310, 320), (170, 320, 330), (170, 330, 340), (170, 340, 350), (170, 350, 360), (170, 360, 370), (170, 370, 380), (170, 380, 390), (170, 390, 400), (170, 400, 410), (170, 410, 420), (170, 420, 430), (170, 430, 440), (170, 440, 450), (170, 450, 460), (170, 460, 470), (170, 470, 480), (479, 478, 167, 168), (471, 160, 481, 543), (480, 479, 168, 169), (473, 472, 161, 162), (170, 480, 169), (474, 473, 162, 163), (475, 474, 163, 164), (476, 475, 164, 165), (477, 476, 165, 166), (478, 477, 166, 167), (502, 500, 564, 566), (533, 535, 599, 597), (481, 483, 547, 545), (518, 516, 580, 582), (536, 534, 598, 600), (500, 498, 562, 564), (515, 517, 581, 579), (497, 499, 563, 561), (534, 532, 596, 598), (516, 514, 578, 580), (531, 533, 597, 595), (498, 496, 560, 562), (513, 515, 579, 577), (495, 497, 561, 559), (529, 531, 595, 593), (514, 512, 576, 578), (532, 530, 594, 596), (496, 494, 558, 560), (511, 513, 577, 575), (493, 495, 559, 557), (530, 528, 592, 594), (512, 510, 574, 576), (527, 529, 593, 591), (494, 492, 556, 558), (509, 511, 575, 573), (491, 493, 557, 555), (525, 527, 591, 589), (482, 544, 608, 546), (507, 509, 573, 571), (528, 526, 590, 592), (543, 481, 545, 607), (492, 490, 554, 556), (281, 291, 507, 505), (391, 401, 529, 527), (171, 181, 485, 483), (432, 422, 534, 536), (292, 282, 506, 508), (402, 392, 528, 530), (182, 172, 484, 486), (461, 471, 543, 541), (392, 382, 526, 528), (351, 361, 521, 519), (241, 251, 499, 497), (381, 391, 527, 525), (472, 462, 542, 544), (362, 352, 520, 522), (252, 242, 498, 500), (231, 241, 497, 495), (160, 171, 483, 481), (282, 272, 504, 506), (451, 461, 541, 539), (341, 351, 519, 517), (201, 211, 491, 489), (311, 321, 513, 511), (172, 161, 482, 484), (421, 431, 535, 533), (462, 452, 540, 542), (242, 232, 496, 498), (352, 342, 518, 520), (212, 202, 490, 492), (322, 312, 512, 514), (411, 421, 533, 531), (191, 201, 489, 487), (301, 311, 511, 509), (546, 545, 547, 548), (548, 547, 549, 550), (550, 549, 551, 552), (552, 551, 553, 554), (554, 553, 555, 556), (556, 555, 557, 558), (558, 557, 559, 560), (560, 559, 561, 562), (562, 561, 563, 564), (564, 563, 565, 566), (566, 565, 567, 568), (568, 567, 569, 570), (570, 569, 571, 572), (572, 571, 573, 574), (574, 573, 575, 576), (576, 575, 577, 578), (578, 577, 579, 580), (580, 579, 581, 582), (582, 581, 583, 584), (584, 583, 585, 586), (586, 585, 587, 588), (588, 587, 589, 590), (590, 589, 591, 592), (592, 591, 593, 594), (594, 593, 595, 596), (596, 595, 597, 598), (598, 597, 599, 600), (600, 599, 601, 602), (602, 601, 603, 604), (604, 603, 605, 606), (606, 605, 607, 608), (608, 607, 545, 546), (484, 482, 546, 548), (517, 519, 583, 581), (499, 501, 565, 563), (535, 537, 601, 599), (520, 518, 582, 584), (483, 485, 549, 547), (538, 536, 600, 602), (501, 503, 567, 565), (486, 484, 548, 550), (519, 521, 585, 583), (504, 502, 566, 568), (537, 539, 603, 601), (522, 520, 584, 586), (485, 487, 551, 549), (540, 538, 602, 604), (506, 504, 568, 570), (488, 486, 550, 552), (524, 522, 586, 588), (503, 505, 569, 567), (539, 541, 605, 603), (521, 523, 587, 585), (487, 489, 553, 551), (542, 540, 604, 606), (505, 507, 571, 569), (490, 488, 552, 554), (523, 525, 589, 587), (508, 506, 570, 572), (541, 543, 607, 605), (526, 524, 588, 590), (489, 491, 555, 553), (544, 542, 606, 608), (510, 508, 572, 574)])
me_cylinder.materials.append(mat_material_001)
me_cylinder.use_remesh_preserve_volume = False
me_cylinder.use_remesh_preserve_attributes = False
me_cylinder.use_mirror_vertex_groups = False
me_cylinder.update()

# ---- objects
ob_plane = bpy.data.objects.new('Plane', me_plane)
ob_cylinder = bpy.data.objects.new('Cylinder', me_cylinder)
ob_lamp = bpy.data.objects.new('Lamp', light_lamp)
ob_camera = bpy.data.objects.new('Camera', cam_camera)

# ---- transforms, parenting, visibility, modifiers, constraints
ob_plane.location = (2.867, 0.03124, -0.1709)
ob_plane.scale = (48.63, 48.63, 48.63)
ob_plane.lineart.crease_threshold = 0.0
ob_cylinder.location = (2.375, 0.04032, 0.969)
ob_cylinder.scale = (-0.06008, -0.06008, 1.062)
ob_cylinder.lineart.crease_threshold = 0.0
ob_lamp.location = (9.052, 4.147, 7.89)
ob_lamp.rotation_euler = (1.012, 0.03799, 2.084)
ob_lamp.lock_rotations_4d = False
ob_lamp.empty_display_type = 'ARROWS'
ob_lamp.color = (0.0, 0.0, 0.0, 0.0)
ob_lamp.lineart.crease_threshold = 0.0
ob_camera.location = (9.579, -4.55, 5.116)
ob_camera.rotation_euler = (1.193, 0.01118, 1.033)
ob_camera.lock_rotations_4d = False
ob_camera.empty_display_type = 'ARROWS'
ob_camera.color = (0.0, 0.0, 0.0, 0.0)
ob_camera.display_type = 'WIRE'
ob_camera.lineart.crease_threshold = 0.0

# ---- collection membership
col_collection_1.objects.link(ob_plane)
col_collection_1.objects.link(ob_cylinder)
col_collection_1.objects.link(ob_lamp)
col_collection_1.objects.link(ob_camera)

# ---- scene / render settings (as saved in the file)
scene.camera = ob_camera
scene.frame_start = 1; scene.frame_end = 250; scene.frame_set(1)
scene.render.engine = 'CYCLES'
scene.render.resolution_percentage = 50
scene.render.dither_intensity = 0.0
scene.cycles.use_denoising = False
scene.cycles.samples = 10
scene.cycles.sampling_pattern = 'TABULATED_SOBOL'
scene.cycles.light_sampling_threshold = 0.0
scene.cycles.use_adaptive_sampling = False
scene.cycles.use_light_tree = False
scene.cycles.blur_glossy = 0.0
scene.cycles.pixel_filter_type = 'GAUSSIAN'
scene.cycles.sample_clamp_indirect = 0.0
scene.view_settings.view_transform = 'Standard'
bpy.context.view_layer.update()
